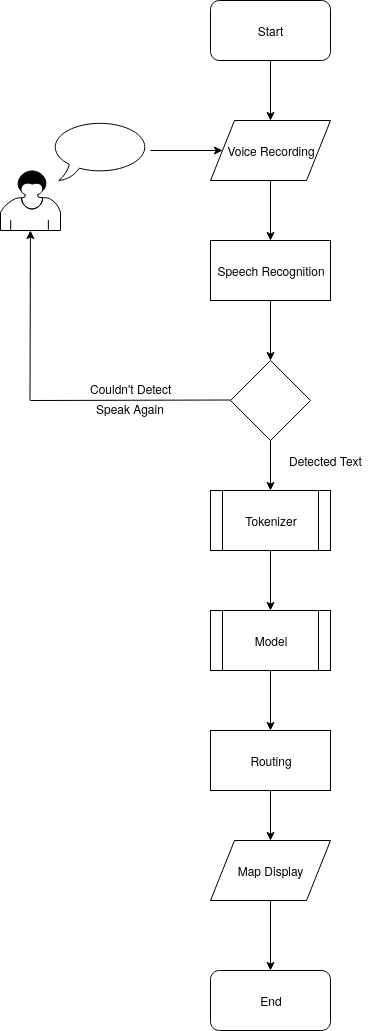

The diagram above was exported from draw.io. Its source (the exported page's mxGraphModel, read from the mxfile embedded in the PNG):
<mxGraphModel dx="819" dy="465" grid="1" gridSize="10" guides="1" tooltips="1" connect="1" arrows="1" fold="1" page="1" pageScale="1" pageWidth="850" pageHeight="1100" math="0" shadow="0">
  <root>
    <mxCell id="0" />
    <mxCell id="1" parent="0" />
    <mxCell id="iBP9OU4YMCFfYHyewy2X-1" value="" style="shape=mxgraph.bpmn.user_task;html=1;outlineConnect=0;" vertex="1" parent="1">
      <mxGeometry x="80" y="200" width="60" height="60" as="geometry" />
    </mxCell>
    <mxCell id="iBP9OU4YMCFfYHyewy2X-16" style="edgeStyle=orthogonalEdgeStyle;rounded=0;orthogonalLoop=1;jettySize=auto;html=1;entryX=0;entryY=0.5;entryDx=0;entryDy=0;" edge="1" parent="1" source="iBP9OU4YMCFfYHyewy2X-2" target="iBP9OU4YMCFfYHyewy2X-14">
      <mxGeometry relative="1" as="geometry" />
    </mxCell>
    <mxCell id="iBP9OU4YMCFfYHyewy2X-2" value="" style="whiteSpace=wrap;html=1;shape=mxgraph.basic.oval_callout" vertex="1" parent="1">
      <mxGeometry x="130" y="150" width="100" height="60" as="geometry" />
    </mxCell>
    <mxCell id="iBP9OU4YMCFfYHyewy2X-18" style="edgeStyle=orthogonalEdgeStyle;rounded=0;orthogonalLoop=1;jettySize=auto;html=1;entryX=0.5;entryY=0;entryDx=0;entryDy=0;" edge="1" parent="1" source="iBP9OU4YMCFfYHyewy2X-14" target="iBP9OU4YMCFfYHyewy2X-17">
      <mxGeometry relative="1" as="geometry" />
    </mxCell>
    <mxCell id="iBP9OU4YMCFfYHyewy2X-14" value="Voice Recording" style="shape=parallelogram;perimeter=parallelogramPerimeter;whiteSpace=wrap;html=1;" vertex="1" parent="1">
      <mxGeometry x="290" y="150" width="120" height="60" as="geometry" />
    </mxCell>
    <mxCell id="iBP9OU4YMCFfYHyewy2X-20" style="edgeStyle=orthogonalEdgeStyle;rounded=0;orthogonalLoop=1;jettySize=auto;html=1;entryX=0.5;entryY=0;entryDx=0;entryDy=0;" edge="1" parent="1" source="iBP9OU4YMCFfYHyewy2X-17" target="iBP9OU4YMCFfYHyewy2X-19">
      <mxGeometry relative="1" as="geometry" />
    </mxCell>
    <mxCell id="iBP9OU4YMCFfYHyewy2X-17" value="Speech Recognition" style="rounded=0;whiteSpace=wrap;html=1;" vertex="1" parent="1">
      <mxGeometry x="290" y="270" width="120" height="60" as="geometry" />
    </mxCell>
    <mxCell id="iBP9OU4YMCFfYHyewy2X-28" style="edgeStyle=orthogonalEdgeStyle;rounded=0;orthogonalLoop=1;jettySize=auto;html=1;entryX=0.5;entryY=0;entryDx=0;entryDy=0;" edge="1" parent="1" source="iBP9OU4YMCFfYHyewy2X-19" target="iBP9OU4YMCFfYHyewy2X-27">
      <mxGeometry relative="1" as="geometry" />
    </mxCell>
    <mxCell id="iBP9OU4YMCFfYHyewy2X-19" value="" style="rhombus;whiteSpace=wrap;html=1;" vertex="1" parent="1">
      <mxGeometry x="310" y="390" width="80" height="80" as="geometry" />
    </mxCell>
    <mxCell id="iBP9OU4YMCFfYHyewy2X-22" value="" style="endArrow=classic;html=1;" edge="1" parent="1" target="iBP9OU4YMCFfYHyewy2X-1">
      <mxGeometry width="50" height="50" relative="1" as="geometry">
        <mxPoint x="109.5" y="430" as="sourcePoint" />
        <mxPoint x="109.5" y="350" as="targetPoint" />
      </mxGeometry>
    </mxCell>
    <mxCell id="iBP9OU4YMCFfYHyewy2X-24" value="" style="endArrow=none;html=1;" edge="1" parent="1">
      <mxGeometry width="50" height="50" relative="1" as="geometry">
        <mxPoint x="110" y="430" as="sourcePoint" />
        <mxPoint x="310" y="429.5" as="targetPoint" />
      </mxGeometry>
    </mxCell>
    <mxCell id="iBP9OU4YMCFfYHyewy2X-25" value="Couldn't Detect" style="text;html=1;align=center;verticalAlign=middle;resizable=0;points=[];autosize=1;" vertex="1" parent="1">
      <mxGeometry x="160" y="408" width="100" height="20" as="geometry" />
    </mxCell>
    <mxCell id="iBP9OU4YMCFfYHyewy2X-26" value="Speak Again" style="text;html=1;align=center;verticalAlign=middle;resizable=0;points=[];autosize=1;" vertex="1" parent="1">
      <mxGeometry x="170" y="428" width="80" height="20" as="geometry" />
    </mxCell>
    <mxCell id="iBP9OU4YMCFfYHyewy2X-31" style="edgeStyle=orthogonalEdgeStyle;rounded=0;orthogonalLoop=1;jettySize=auto;html=1;entryX=0.5;entryY=0;entryDx=0;entryDy=0;" edge="1" parent="1" source="iBP9OU4YMCFfYHyewy2X-27" target="iBP9OU4YMCFfYHyewy2X-30">
      <mxGeometry relative="1" as="geometry" />
    </mxCell>
    <mxCell id="iBP9OU4YMCFfYHyewy2X-27" value="Tokenizer" style="shape=process;whiteSpace=wrap;html=1;backgroundOutline=1;" vertex="1" parent="1">
      <mxGeometry x="290" y="520" width="120" height="60" as="geometry" />
    </mxCell>
    <mxCell id="iBP9OU4YMCFfYHyewy2X-29" value="Detected Text" style="text;html=1;align=center;verticalAlign=middle;resizable=0;points=[];autosize=1;" vertex="1" parent="1">
      <mxGeometry x="360" y="480" width="90" height="20" as="geometry" />
    </mxCell>
    <mxCell id="iBP9OU4YMCFfYHyewy2X-33" style="edgeStyle=orthogonalEdgeStyle;rounded=0;orthogonalLoop=1;jettySize=auto;html=1;entryX=0.5;entryY=0;entryDx=0;entryDy=0;" edge="1" parent="1" source="iBP9OU4YMCFfYHyewy2X-30" target="iBP9OU4YMCFfYHyewy2X-32">
      <mxGeometry relative="1" as="geometry" />
    </mxCell>
    <mxCell id="iBP9OU4YMCFfYHyewy2X-30" value="Model" style="shape=process;whiteSpace=wrap;html=1;backgroundOutline=1;" vertex="1" parent="1">
      <mxGeometry x="290" y="640" width="120" height="60" as="geometry" />
    </mxCell>
    <mxCell id="iBP9OU4YMCFfYHyewy2X-39" style="edgeStyle=orthogonalEdgeStyle;rounded=0;orthogonalLoop=1;jettySize=auto;html=1;" edge="1" parent="1" source="iBP9OU4YMCFfYHyewy2X-32" target="iBP9OU4YMCFfYHyewy2X-38">
      <mxGeometry relative="1" as="geometry" />
    </mxCell>
    <mxCell id="iBP9OU4YMCFfYHyewy2X-32" value="Routing" style="rounded=0;whiteSpace=wrap;html=1;" vertex="1" parent="1">
      <mxGeometry x="290" y="760" width="120" height="60" as="geometry" />
    </mxCell>
    <mxCell id="iBP9OU4YMCFfYHyewy2X-43" style="edgeStyle=orthogonalEdgeStyle;rounded=0;orthogonalLoop=1;jettySize=auto;html=1;" edge="1" parent="1" source="iBP9OU4YMCFfYHyewy2X-38" target="iBP9OU4YMCFfYHyewy2X-42">
      <mxGeometry relative="1" as="geometry" />
    </mxCell>
    <mxCell id="iBP9OU4YMCFfYHyewy2X-38" value="Map Display" style="shape=parallelogram;perimeter=parallelogramPerimeter;whiteSpace=wrap;html=1;shadow=0;" vertex="1" parent="1">
      <mxGeometry x="290" y="870" width="120" height="60" as="geometry" />
    </mxCell>
    <mxCell id="iBP9OU4YMCFfYHyewy2X-41" style="edgeStyle=orthogonalEdgeStyle;rounded=0;orthogonalLoop=1;jettySize=auto;html=1;entryX=0.5;entryY=0;entryDx=0;entryDy=0;" edge="1" parent="1" source="iBP9OU4YMCFfYHyewy2X-40" target="iBP9OU4YMCFfYHyewy2X-14">
      <mxGeometry relative="1" as="geometry" />
    </mxCell>
    <mxCell id="iBP9OU4YMCFfYHyewy2X-40" value="Start" style="rounded=1;whiteSpace=wrap;html=1;shadow=0;" vertex="1" parent="1">
      <mxGeometry x="290" y="30" width="120" height="60" as="geometry" />
    </mxCell>
    <mxCell id="iBP9OU4YMCFfYHyewy2X-42" value="End" style="rounded=1;whiteSpace=wrap;html=1;shadow=0;" vertex="1" parent="1">
      <mxGeometry x="290" y="1000" width="120" height="60" as="geometry" />
    </mxCell>
  </root>
</mxGraphModel>